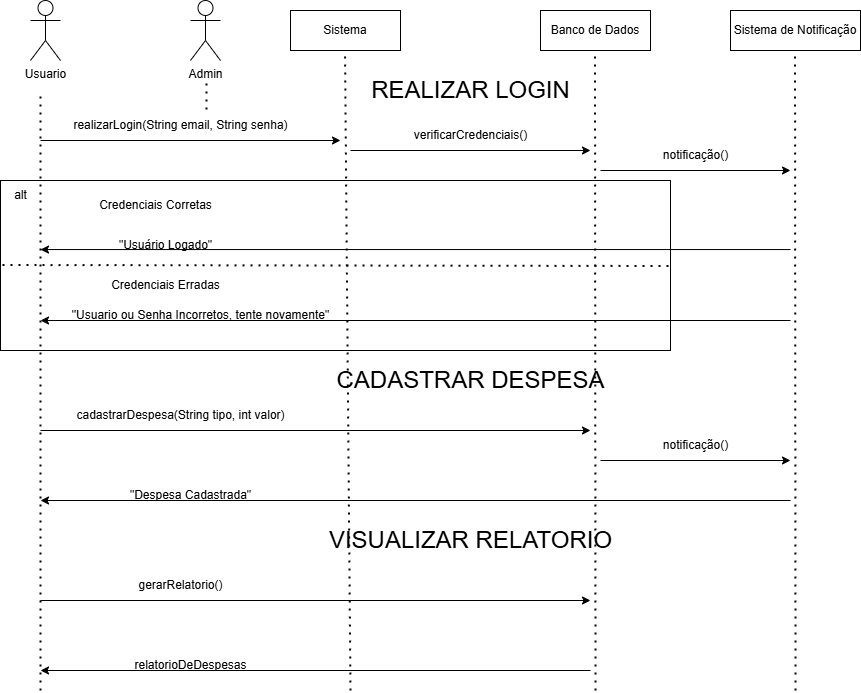

The diagram above was exported from draw.io. Its source (the exported page's mxGraphModel, read from the mxfile embedded in the PNG):
<mxGraphModel dx="2011" dy="1038" grid="1" gridSize="10" guides="1" tooltips="1" connect="1" arrows="1" fold="1" page="1" pageScale="1" pageWidth="980" pageHeight="1390" math="0" shadow="0">
  <root>
    <mxCell id="0" />
    <mxCell id="1" parent="0" />
    <mxCell id="gT0HJ77mpQGrngc1Bmo7-14" value="" style="rounded=0;whiteSpace=wrap;html=1;" vertex="1" parent="1">
      <mxGeometry x="60" y="430" width="670" height="170" as="geometry" />
    </mxCell>
    <mxCell id="gT0HJ77mpQGrngc1Bmo7-1" value="Usuario" style="shape=umlActor;verticalLabelPosition=bottom;verticalAlign=top;html=1;" vertex="1" parent="1">
      <mxGeometry x="90" y="250" width="30" height="60" as="geometry" />
    </mxCell>
    <mxCell id="gT0HJ77mpQGrngc1Bmo7-2" value="Admin" style="shape=umlActor;verticalLabelPosition=bottom;verticalAlign=top;html=1;" vertex="1" parent="1">
      <mxGeometry x="250" y="250" width="30" height="60" as="geometry" />
    </mxCell>
    <mxCell id="gT0HJ77mpQGrngc1Bmo7-3" value="Sistema" style="rounded=0;whiteSpace=wrap;html=1;" vertex="1" parent="1">
      <mxGeometry x="350" y="260" width="110" height="40" as="geometry" />
    </mxCell>
    <mxCell id="gT0HJ77mpQGrngc1Bmo7-4" value="" style="endArrow=none;dashed=1;html=1;dashPattern=1 3;strokeWidth=2;rounded=0;" edge="1" parent="1">
      <mxGeometry width="50" height="50" relative="1" as="geometry">
        <mxPoint x="100" y="940" as="sourcePoint" />
        <mxPoint x="100" y="340" as="targetPoint" />
      </mxGeometry>
    </mxCell>
    <mxCell id="gT0HJ77mpQGrngc1Bmo7-5" value="" style="endArrow=classic;html=1;rounded=0;" edge="1" parent="1">
      <mxGeometry width="50" height="50" relative="1" as="geometry">
        <mxPoint x="100" y="390" as="sourcePoint" />
        <mxPoint x="400" y="390" as="targetPoint" />
      </mxGeometry>
    </mxCell>
    <mxCell id="gT0HJ77mpQGrngc1Bmo7-6" value="realizarLogin(String email, String senha)" style="text;html=1;align=center;verticalAlign=middle;resizable=0;points=[];autosize=1;strokeColor=none;fillColor=none;" vertex="1" parent="1">
      <mxGeometry x="120" y="360" width="240" height="30" as="geometry" />
    </mxCell>
    <mxCell id="gT0HJ77mpQGrngc1Bmo7-7" value="" style="endArrow=none;dashed=1;html=1;dashPattern=1 3;strokeWidth=2;rounded=0;" edge="1" parent="1">
      <mxGeometry width="50" height="50" relative="1" as="geometry">
        <mxPoint x="410" y="940" as="sourcePoint" />
        <mxPoint x="404.5" y="300" as="targetPoint" />
      </mxGeometry>
    </mxCell>
    <mxCell id="gT0HJ77mpQGrngc1Bmo7-8" value="" style="endArrow=none;dashed=1;html=1;dashPattern=1 3;strokeWidth=2;rounded=0;" edge="1" parent="1">
      <mxGeometry width="50" height="50" relative="1" as="geometry">
        <mxPoint x="266" y="359" as="sourcePoint" />
        <mxPoint x="266" y="330" as="targetPoint" />
      </mxGeometry>
    </mxCell>
    <mxCell id="gT0HJ77mpQGrngc1Bmo7-9" value="Banco de Dados" style="rounded=0;whiteSpace=wrap;html=1;" vertex="1" parent="1">
      <mxGeometry x="600" y="260" width="110" height="40" as="geometry" />
    </mxCell>
    <mxCell id="gT0HJ77mpQGrngc1Bmo7-10" value="" style="endArrow=classic;html=1;rounded=0;" edge="1" parent="1">
      <mxGeometry width="50" height="50" relative="1" as="geometry">
        <mxPoint x="410" y="400" as="sourcePoint" />
        <mxPoint x="650" y="400" as="targetPoint" />
      </mxGeometry>
    </mxCell>
    <mxCell id="gT0HJ77mpQGrngc1Bmo7-12" value="verificarCredenciais()" style="text;html=1;align=center;verticalAlign=middle;resizable=0;points=[];autosize=1;strokeColor=none;fillColor=none;" vertex="1" parent="1">
      <mxGeometry x="460" y="370" width="140" height="30" as="geometry" />
    </mxCell>
    <mxCell id="gT0HJ77mpQGrngc1Bmo7-13" value="" style="endArrow=none;dashed=1;html=1;dashPattern=1 3;strokeWidth=2;rounded=0;" edge="1" parent="1">
      <mxGeometry width="50" height="50" relative="1" as="geometry">
        <mxPoint x="655" y="940" as="sourcePoint" />
        <mxPoint x="654.5" y="300" as="targetPoint" />
      </mxGeometry>
    </mxCell>
    <mxCell id="gT0HJ77mpQGrngc1Bmo7-15" value="alt" style="text;html=1;align=center;verticalAlign=middle;resizable=0;points=[];autosize=1;strokeColor=none;fillColor=none;" vertex="1" parent="1">
      <mxGeometry x="60" y="430" width="40" height="30" as="geometry" />
    </mxCell>
    <mxCell id="gT0HJ77mpQGrngc1Bmo7-16" value="Credenciais Corretas" style="text;html=1;align=center;verticalAlign=middle;resizable=0;points=[];autosize=1;strokeColor=none;fillColor=none;" vertex="1" parent="1">
      <mxGeometry x="145" y="440" width="140" height="30" as="geometry" />
    </mxCell>
    <mxCell id="gT0HJ77mpQGrngc1Bmo7-17" value="Credenciais Erradas" style="text;html=1;align=center;verticalAlign=middle;resizable=0;points=[];autosize=1;strokeColor=none;fillColor=none;" vertex="1" parent="1">
      <mxGeometry x="160" y="520" width="130" height="30" as="geometry" />
    </mxCell>
    <mxCell id="gT0HJ77mpQGrngc1Bmo7-18" value="" style="endArrow=classic;html=1;rounded=0;" edge="1" parent="1">
      <mxGeometry width="50" height="50" relative="1" as="geometry">
        <mxPoint x="850" y="499.05" as="sourcePoint" />
        <mxPoint x="100" y="499.05" as="targetPoint" />
      </mxGeometry>
    </mxCell>
    <mxCell id="gT0HJ77mpQGrngc1Bmo7-19" value="Sistema de Notificação" style="rounded=0;whiteSpace=wrap;html=1;" vertex="1" parent="1">
      <mxGeometry x="790" y="260" width="130" height="40" as="geometry" />
    </mxCell>
    <mxCell id="gT0HJ77mpQGrngc1Bmo7-20" value="" style="endArrow=none;dashed=1;html=1;dashPattern=1 3;strokeWidth=2;rounded=0;" edge="1" parent="1">
      <mxGeometry width="50" height="50" relative="1" as="geometry">
        <mxPoint x="855" y="940" as="sourcePoint" />
        <mxPoint x="854.52" y="300" as="targetPoint" />
      </mxGeometry>
    </mxCell>
    <mxCell id="gT0HJ77mpQGrngc1Bmo7-21" value="" style="endArrow=classic;html=1;rounded=0;" edge="1" parent="1">
      <mxGeometry width="50" height="50" relative="1" as="geometry">
        <mxPoint x="660" y="420" as="sourcePoint" />
        <mxPoint x="850" y="420" as="targetPoint" />
      </mxGeometry>
    </mxCell>
    <mxCell id="gT0HJ77mpQGrngc1Bmo7-22" value="notificação()" style="text;html=1;align=center;verticalAlign=middle;resizable=0;points=[];autosize=1;strokeColor=none;fillColor=none;" vertex="1" parent="1">
      <mxGeometry x="710" y="390" width="90" height="30" as="geometry" />
    </mxCell>
    <mxCell id="gT0HJ77mpQGrngc1Bmo7-23" value="&quot;Usuário Logado&quot;" style="text;html=1;align=center;verticalAlign=middle;resizable=0;points=[];autosize=1;strokeColor=none;fillColor=none;" vertex="1" parent="1">
      <mxGeometry x="165" y="480" width="120" height="30" as="geometry" />
    </mxCell>
    <mxCell id="gT0HJ77mpQGrngc1Bmo7-24" value="&quot;Usuario ou Senha Incorretos, tente novamente&quot;" style="text;html=1;align=center;verticalAlign=middle;resizable=0;points=[];autosize=1;strokeColor=none;fillColor=none;" vertex="1" parent="1">
      <mxGeometry x="120" y="550" width="280" height="30" as="geometry" />
    </mxCell>
    <mxCell id="gT0HJ77mpQGrngc1Bmo7-25" value="" style="endArrow=none;dashed=1;html=1;dashPattern=1 3;strokeWidth=2;rounded=0;entryX=0.003;entryY=0.682;entryDx=0;entryDy=0;entryPerimeter=0;exitX=0.997;exitY=0.688;exitDx=0;exitDy=0;exitPerimeter=0;" edge="1" parent="1">
      <mxGeometry width="50" height="50" relative="1" as="geometry">
        <mxPoint x="727.9899999999998" y="515.51" as="sourcePoint" />
        <mxPoint x="62.00999999999999" y="514.49" as="targetPoint" />
      </mxGeometry>
    </mxCell>
    <mxCell id="gT0HJ77mpQGrngc1Bmo7-26" value="" style="endArrow=classic;html=1;rounded=0;" edge="1" parent="1">
      <mxGeometry width="50" height="50" relative="1" as="geometry">
        <mxPoint x="850" y="570" as="sourcePoint" />
        <mxPoint x="100" y="570" as="targetPoint" />
      </mxGeometry>
    </mxCell>
    <mxCell id="gT0HJ77mpQGrngc1Bmo7-28" value="&lt;font style=&quot;font-size: 24px;&quot;&gt;REALIZAR LOGIN&lt;/font&gt;" style="text;html=1;align=center;verticalAlign=middle;resizable=0;points=[];autosize=1;strokeColor=none;fillColor=none;" vertex="1" parent="1">
      <mxGeometry x="420" y="320" width="220" height="40" as="geometry" />
    </mxCell>
    <mxCell id="gT0HJ77mpQGrngc1Bmo7-29" value="&lt;font style=&quot;font-size: 24px;&quot;&gt;CADASTRAR DESPESA&lt;/font&gt;" style="text;html=1;align=center;verticalAlign=middle;resizable=0;points=[];autosize=1;strokeColor=none;fillColor=none;" vertex="1" parent="1">
      <mxGeometry x="385" y="610" width="290" height="40" as="geometry" />
    </mxCell>
    <mxCell id="gT0HJ77mpQGrngc1Bmo7-30" value="" style="endArrow=classic;html=1;rounded=0;" edge="1" parent="1">
      <mxGeometry width="50" height="50" relative="1" as="geometry">
        <mxPoint x="100" y="680" as="sourcePoint" />
        <mxPoint x="650" y="680" as="targetPoint" />
      </mxGeometry>
    </mxCell>
    <mxCell id="gT0HJ77mpQGrngc1Bmo7-31" value="cadastrarDespesa(String tipo, int valor)" style="text;html=1;align=center;verticalAlign=middle;resizable=0;points=[];autosize=1;strokeColor=none;fillColor=none;" vertex="1" parent="1">
      <mxGeometry x="125" y="650" width="230" height="30" as="geometry" />
    </mxCell>
    <mxCell id="gT0HJ77mpQGrngc1Bmo7-34" value="" style="endArrow=classic;html=1;rounded=0;" edge="1" parent="1">
      <mxGeometry width="50" height="50" relative="1" as="geometry">
        <mxPoint x="660" y="710" as="sourcePoint" />
        <mxPoint x="850" y="710" as="targetPoint" />
      </mxGeometry>
    </mxCell>
    <mxCell id="gT0HJ77mpQGrngc1Bmo7-35" value="notificação()" style="text;html=1;align=center;verticalAlign=middle;resizable=0;points=[];autosize=1;strokeColor=none;fillColor=none;" vertex="1" parent="1">
      <mxGeometry x="710" y="680" width="90" height="30" as="geometry" />
    </mxCell>
    <mxCell id="gT0HJ77mpQGrngc1Bmo7-36" value="" style="endArrow=classic;html=1;rounded=0;" edge="1" parent="1">
      <mxGeometry width="50" height="50" relative="1" as="geometry">
        <mxPoint x="850" y="750" as="sourcePoint" />
        <mxPoint x="100" y="750" as="targetPoint" />
      </mxGeometry>
    </mxCell>
    <mxCell id="gT0HJ77mpQGrngc1Bmo7-37" value="&quot;Despesa Cadastrada&quot;" style="text;html=1;align=center;verticalAlign=middle;resizable=0;points=[];autosize=1;strokeColor=none;fillColor=none;" vertex="1" parent="1">
      <mxGeometry x="180" y="730" width="140" height="30" as="geometry" />
    </mxCell>
    <mxCell id="gT0HJ77mpQGrngc1Bmo7-39" value="&lt;font style=&quot;font-size: 24px;&quot;&gt;VISUALIZAR RELATORIO&lt;/font&gt;" style="text;html=1;align=center;verticalAlign=middle;resizable=0;points=[];autosize=1;strokeColor=none;fillColor=none;" vertex="1" parent="1">
      <mxGeometry x="375" y="770" width="310" height="40" as="geometry" />
    </mxCell>
    <mxCell id="gT0HJ77mpQGrngc1Bmo7-40" value="" style="endArrow=classic;html=1;rounded=0;" edge="1" parent="1">
      <mxGeometry width="50" height="50" relative="1" as="geometry">
        <mxPoint x="100" y="850" as="sourcePoint" />
        <mxPoint x="650" y="850" as="targetPoint" />
      </mxGeometry>
    </mxCell>
    <mxCell id="gT0HJ77mpQGrngc1Bmo7-41" value="gerarRelatorio()" style="text;html=1;align=center;verticalAlign=middle;resizable=0;points=[];autosize=1;strokeColor=none;fillColor=none;" vertex="1" parent="1">
      <mxGeometry x="185" y="820" width="110" height="30" as="geometry" />
    </mxCell>
    <mxCell id="gT0HJ77mpQGrngc1Bmo7-44" value="" style="endArrow=classic;html=1;rounded=0;" edge="1" parent="1">
      <mxGeometry width="50" height="50" relative="1" as="geometry">
        <mxPoint x="650" y="920" as="sourcePoint" />
        <mxPoint x="100" y="920" as="targetPoint" />
      </mxGeometry>
    </mxCell>
    <mxCell id="gT0HJ77mpQGrngc1Bmo7-45" value="relatorioDeDespesas" style="text;html=1;align=center;verticalAlign=middle;resizable=0;points=[];autosize=1;strokeColor=none;fillColor=none;" vertex="1" parent="1">
      <mxGeometry x="180" y="900" width="140" height="30" as="geometry" />
    </mxCell>
  </root>
</mxGraphModel>